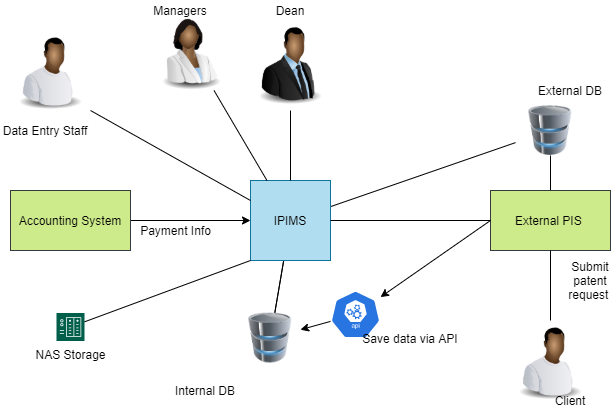

The diagram above was exported from draw.io. Its source (the exported page's mxGraphModel, read from the mxfile embedded in the PNG):
<mxGraphModel dx="1038" dy="531" grid="1" gridSize="10" guides="1" tooltips="1" connect="1" arrows="1" fold="1" page="1" pageScale="1" pageWidth="850" pageHeight="1100" math="0" shadow="0">
  <root>
    <mxCell id="0" />
    <mxCell id="1" parent="0" />
    <mxCell id="DCLByINd_Lw1TFB6FYE3-19" value="" style="edgeStyle=none;rounded=0;orthogonalLoop=1;jettySize=auto;html=1;endArrow=none;endFill=0;" edge="1" parent="1" source="LZZrR4pNfHds82xI8_bD-1" target="DCLByINd_Lw1TFB6FYE3-17">
      <mxGeometry relative="1" as="geometry" />
    </mxCell>
    <mxCell id="DCLByINd_Lw1TFB6FYE3-20" value="" style="edgeStyle=none;rounded=0;orthogonalLoop=1;jettySize=auto;html=1;endArrow=none;endFill=0;" edge="1" parent="1" source="LZZrR4pNfHds82xI8_bD-1" target="DCLByINd_Lw1TFB6FYE3-17">
      <mxGeometry relative="1" as="geometry" />
    </mxCell>
    <mxCell id="DCLByINd_Lw1TFB6FYE3-21" style="edgeStyle=none;rounded=0;orthogonalLoop=1;jettySize=auto;html=1;endArrow=none;endFill=0;startArrow=none;startFill=0;" edge="1" parent="1" source="LZZrR4pNfHds82xI8_bD-1" target="DCLByINd_Lw1TFB6FYE3-15">
      <mxGeometry relative="1" as="geometry" />
    </mxCell>
    <mxCell id="LZZrR4pNfHds82xI8_bD-1" value="IPIMS" style="whiteSpace=wrap;html=1;aspect=fixed;fillColor=#b1ddf0;strokeColor=#10739e;" parent="1" vertex="1">
      <mxGeometry x="380" y="260" width="80" height="80" as="geometry" />
    </mxCell>
    <mxCell id="DCLByINd_Lw1TFB6FYE3-29" value="" style="edgeStyle=none;rounded=0;orthogonalLoop=1;jettySize=auto;html=1;startArrow=none;startFill=0;endArrow=none;endFill=0;" edge="1" parent="1" source="LZZrR4pNfHds82xI8_bD-4" target="DCLByINd_Lw1TFB6FYE3-15">
      <mxGeometry relative="1" as="geometry" />
    </mxCell>
    <mxCell id="LZZrR4pNfHds82xI8_bD-4" value="External PIS&amp;nbsp;" style="rounded=0;whiteSpace=wrap;html=1;fillColor=#cdeb8b;strokeColor=#36393d;" parent="1" vertex="1">
      <mxGeometry x="620" y="270" width="120" height="60" as="geometry" />
    </mxCell>
    <mxCell id="LZZrR4pNfHds82xI8_bD-7" value="" style="endArrow=none;html=1;exitX=0;exitY=0.5;exitDx=0;exitDy=0;entryX=1;entryY=0.5;entryDx=0;entryDy=0;endFill=0;" parent="1" source="LZZrR4pNfHds82xI8_bD-4" target="LZZrR4pNfHds82xI8_bD-1" edge="1">
      <mxGeometry width="50" height="50" relative="1" as="geometry">
        <mxPoint x="440" y="320" as="sourcePoint" />
        <mxPoint x="490" y="270" as="targetPoint" />
      </mxGeometry>
    </mxCell>
    <mxCell id="LZZrR4pNfHds82xI8_bD-13" value="" style="endArrow=none;html=1;entryX=0.5;entryY=1;entryDx=0;entryDy=0;exitX=0.5;exitY=0;exitDx=0;exitDy=0;" parent="1" source="LZZrR4pNfHds82xI8_bD-1" edge="1">
      <mxGeometry width="50" height="50" relative="1" as="geometry">
        <mxPoint x="440" y="320" as="sourcePoint" />
        <mxPoint x="420" y="190" as="targetPoint" />
      </mxGeometry>
    </mxCell>
    <mxCell id="LZZrR4pNfHds82xI8_bD-15" value="" style="endArrow=none;html=1;entryX=0.5;entryY=1;entryDx=0;entryDy=0;exitX=0;exitY=0.25;exitDx=0;exitDy=0;" parent="1" source="LZZrR4pNfHds82xI8_bD-1" edge="1">
      <mxGeometry width="50" height="50" relative="1" as="geometry">
        <mxPoint x="440" y="320" as="sourcePoint" />
        <mxPoint x="220" y="190" as="targetPoint" />
      </mxGeometry>
    </mxCell>
    <mxCell id="DCLByINd_Lw1TFB6FYE3-2" value="" style="image;html=1;image=img/lib/clip_art/people/Worker_Black_128x128.png" vertex="1" parent="1">
      <mxGeometry x="140" y="110" width="80" height="80" as="geometry" />
    </mxCell>
    <mxCell id="DCLByINd_Lw1TFB6FYE3-3" value="Data Entry Staff" style="text;html=1;strokeColor=none;fillColor=none;align=center;verticalAlign=middle;whiteSpace=wrap;rounded=0;" vertex="1" parent="1">
      <mxGeometry x="130" y="200" width="90" height="20" as="geometry" />
    </mxCell>
    <mxCell id="DCLByINd_Lw1TFB6FYE3-28" style="edgeStyle=none;rounded=0;orthogonalLoop=1;jettySize=auto;html=1;startArrow=none;startFill=0;endArrow=none;endFill=0;" edge="1" parent="1" source="DCLByINd_Lw1TFB6FYE3-4" target="LZZrR4pNfHds82xI8_bD-1">
      <mxGeometry relative="1" as="geometry" />
    </mxCell>
    <mxCell id="DCLByINd_Lw1TFB6FYE3-4" value="" style="image;html=1;image=img/lib/clip_art/people/Scientist_Woman_Black_128x128.png" vertex="1" parent="1">
      <mxGeometry x="280" y="90" width="80" height="80" as="geometry" />
    </mxCell>
    <mxCell id="DCLByINd_Lw1TFB6FYE3-6" value="Managers" style="text;html=1;strokeColor=none;fillColor=none;align=center;verticalAlign=middle;whiteSpace=wrap;rounded=0;" vertex="1" parent="1">
      <mxGeometry x="290" y="80" width="40" height="20" as="geometry" />
    </mxCell>
    <mxCell id="DCLByINd_Lw1TFB6FYE3-7" value="" style="image;html=1;image=img/lib/clip_art/people/Suit_Man_Black_128x128.png" vertex="1" parent="1">
      <mxGeometry x="380" y="105" width="80" height="80" as="geometry" />
    </mxCell>
    <mxCell id="DCLByINd_Lw1TFB6FYE3-8" value="Dean" style="text;html=1;strokeColor=none;fillColor=none;align=center;verticalAlign=middle;whiteSpace=wrap;rounded=0;" vertex="1" parent="1">
      <mxGeometry x="400" y="80" width="40" height="20" as="geometry" />
    </mxCell>
    <mxCell id="DCLByINd_Lw1TFB6FYE3-10" value="" style="edgeStyle=none;rounded=0;orthogonalLoop=1;jettySize=auto;html=1;endArrow=none;endFill=0;" edge="1" parent="1" source="DCLByINd_Lw1TFB6FYE3-9" target="LZZrR4pNfHds82xI8_bD-4">
      <mxGeometry relative="1" as="geometry" />
    </mxCell>
    <mxCell id="DCLByINd_Lw1TFB6FYE3-9" value="" style="image;html=1;image=img/lib/clip_art/people/Worker_Black_128x128.png" vertex="1" parent="1">
      <mxGeometry x="640" y="400" width="80" height="80" as="geometry" />
    </mxCell>
    <mxCell id="DCLByINd_Lw1TFB6FYE3-11" value="Client" style="text;html=1;strokeColor=none;fillColor=none;align=center;verticalAlign=middle;whiteSpace=wrap;rounded=0;" vertex="1" parent="1">
      <mxGeometry x="680" y="470" width="40" height="20" as="geometry" />
    </mxCell>
    <mxCell id="DCLByINd_Lw1TFB6FYE3-12" value="Submit patent request&amp;nbsp;" style="text;html=1;strokeColor=none;fillColor=none;align=center;verticalAlign=middle;whiteSpace=wrap;rounded=0;" vertex="1" parent="1">
      <mxGeometry x="700" y="350" width="40" height="20" as="geometry" />
    </mxCell>
    <mxCell id="DCLByINd_Lw1TFB6FYE3-15" value="" style="image;html=1;image=img/lib/clip_art/computers/Database_128x128.png" vertex="1" parent="1">
      <mxGeometry x="645" y="185" width="70" height="50" as="geometry" />
    </mxCell>
    <mxCell id="DCLByINd_Lw1TFB6FYE3-16" value="External DB" style="text;html=1;strokeColor=none;fillColor=none;align=center;verticalAlign=middle;whiteSpace=wrap;rounded=0;" vertex="1" parent="1">
      <mxGeometry x="665" y="160" width="70" height="20" as="geometry" />
    </mxCell>
    <mxCell id="DCLByINd_Lw1TFB6FYE3-23" style="edgeStyle=none;rounded=0;orthogonalLoop=1;jettySize=auto;html=1;endArrow=none;endFill=0;startArrow=classic;startFill=1;" edge="1" parent="1" source="DCLByINd_Lw1TFB6FYE3-17" target="DCLByINd_Lw1TFB6FYE3-22">
      <mxGeometry relative="1" as="geometry" />
    </mxCell>
    <mxCell id="DCLByINd_Lw1TFB6FYE3-17" value="" style="image;html=1;image=img/lib/clip_art/computers/Database_128x128.png" vertex="1" parent="1">
      <mxGeometry x="370" y="392.5" width="60" height="50" as="geometry" />
    </mxCell>
    <mxCell id="DCLByINd_Lw1TFB6FYE3-18" value="Internal DB" style="text;html=1;strokeColor=none;fillColor=none;align=center;verticalAlign=middle;whiteSpace=wrap;rounded=0;" vertex="1" parent="1">
      <mxGeometry x="300" y="460" width="70" height="20" as="geometry" />
    </mxCell>
    <mxCell id="DCLByINd_Lw1TFB6FYE3-24" style="edgeStyle=none;rounded=0;orthogonalLoop=1;jettySize=auto;html=1;entryX=0;entryY=0.5;entryDx=0;entryDy=0;endArrow=none;endFill=0;startArrow=classic;startFill=1;" edge="1" parent="1" source="DCLByINd_Lw1TFB6FYE3-22" target="LZZrR4pNfHds82xI8_bD-4">
      <mxGeometry relative="1" as="geometry" />
    </mxCell>
    <mxCell id="DCLByINd_Lw1TFB6FYE3-22" value="" style="html=1;dashed=0;whitespace=wrap;fillColor=#2875E2;strokeColor=#ffffff;points=[[0.005,0.63,0],[0.1,0.2,0],[0.9,0.2,0],[0.5,0,0],[0.995,0.63,0],[0.72,0.99,0],[0.5,1,0],[0.28,0.99,0]];shape=mxgraph.kubernetes.icon;prIcon=api" vertex="1" parent="1">
      <mxGeometry x="460" y="370" width="50" height="48" as="geometry" />
    </mxCell>
    <mxCell id="DCLByINd_Lw1TFB6FYE3-26" value="Save data via API" style="text;html=1;strokeColor=none;fillColor=none;align=center;verticalAlign=middle;whiteSpace=wrap;rounded=0;" vertex="1" parent="1">
      <mxGeometry x="480" y="415" width="120" height="5" as="geometry" />
    </mxCell>
    <mxCell id="DCLByINd_Lw1TFB6FYE3-31" style="edgeStyle=none;rounded=0;orthogonalLoop=1;jettySize=auto;html=1;entryX=0;entryY=0.5;entryDx=0;entryDy=0;startArrow=none;startFill=0;endArrow=classic;endFill=1;" edge="1" parent="1" source="DCLByINd_Lw1TFB6FYE3-30" target="LZZrR4pNfHds82xI8_bD-1">
      <mxGeometry relative="1" as="geometry" />
    </mxCell>
    <mxCell id="DCLByINd_Lw1TFB6FYE3-30" value="Accounting System" style="rounded=0;whiteSpace=wrap;html=1;fillColor=#cdeb8b;strokeColor=#36393d;" vertex="1" parent="1">
      <mxGeometry x="140" y="270" width="120" height="60" as="geometry" />
    </mxCell>
    <mxCell id="DCLByINd_Lw1TFB6FYE3-32" value="Payment Info" style="text;html=1;align=center;verticalAlign=middle;resizable=0;points=[];autosize=1;" vertex="1" parent="1">
      <mxGeometry x="260" y="300" width="90" height="20" as="geometry" />
    </mxCell>
    <mxCell id="DCLByINd_Lw1TFB6FYE3-34" style="edgeStyle=none;rounded=0;orthogonalLoop=1;jettySize=auto;html=1;entryX=0;entryY=1;entryDx=0;entryDy=0;startArrow=none;startFill=0;endArrow=none;endFill=0;" edge="1" parent="1" source="DCLByINd_Lw1TFB6FYE3-33" target="LZZrR4pNfHds82xI8_bD-1">
      <mxGeometry relative="1" as="geometry" />
    </mxCell>
    <mxCell id="DCLByINd_Lw1TFB6FYE3-33" value="NAS Storage" style="pointerEvents=1;shadow=0;dashed=0;html=1;strokeColor=none;fillColor=#005F4B;labelPosition=center;verticalLabelPosition=bottom;verticalAlign=top;align=center;outlineConnect=0;shape=mxgraph.veeam2.nas;" vertex="1" parent="1">
      <mxGeometry x="186" y="392.5" width="28.000000000000004" height="28.000000000000004" as="geometry" />
    </mxCell>
  </root>
</mxGraphModel>